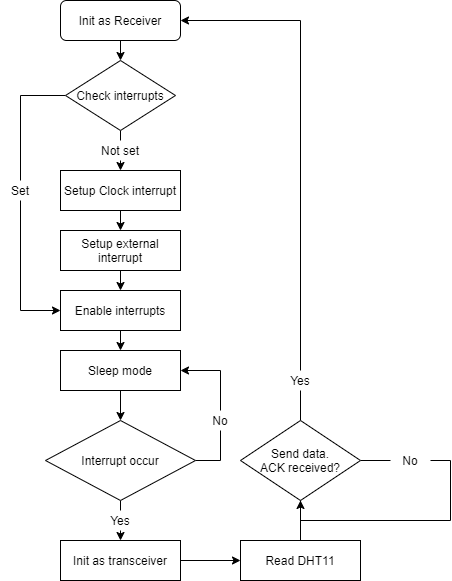

The diagram above was exported from draw.io. Its source (the exported page's mxGraphModel, read from the mxfile embedded in the PNG):
<mxGraphModel dx="2062" dy="762" grid="1" gridSize="10" guides="1" tooltips="1" connect="1" arrows="1" fold="1" page="1" pageScale="1" pageWidth="827" pageHeight="1169" math="0" shadow="0">
  <root>
    <mxCell id="WIyWlLk6GJQsqaUBKTNV-0" />
    <mxCell id="WIyWlLk6GJQsqaUBKTNV-1" parent="WIyWlLk6GJQsqaUBKTNV-0" />
    <mxCell id="stlUCftwN58ZZIZDdccG-22" style="edgeStyle=orthogonalEdgeStyle;rounded=0;orthogonalLoop=1;jettySize=auto;html=1;exitX=0.5;exitY=1;exitDx=0;exitDy=0;entryX=0.5;entryY=0;entryDx=0;entryDy=0;endArrow=classic;endFill=1;" edge="1" parent="WIyWlLk6GJQsqaUBKTNV-1" source="WIyWlLk6GJQsqaUBKTNV-3" target="stlUCftwN58ZZIZDdccG-21">
      <mxGeometry relative="1" as="geometry" />
    </mxCell>
    <mxCell id="WIyWlLk6GJQsqaUBKTNV-3" value="Init as Receiver" style="rounded=1;whiteSpace=wrap;html=1;fontSize=12;glass=0;strokeWidth=1;shadow=0;" parent="WIyWlLk6GJQsqaUBKTNV-1" vertex="1">
      <mxGeometry x="100" y="20" width="120" height="40" as="geometry" />
    </mxCell>
    <mxCell id="stlUCftwN58ZZIZDdccG-4" style="edgeStyle=orthogonalEdgeStyle;rounded=0;orthogonalLoop=1;jettySize=auto;html=1;exitX=0.5;exitY=1;exitDx=0;exitDy=0;entryX=0.5;entryY=0;entryDx=0;entryDy=0;" edge="1" parent="WIyWlLk6GJQsqaUBKTNV-1" source="stlUCftwN58ZZIZDdccG-0" target="stlUCftwN58ZZIZDdccG-3">
      <mxGeometry relative="1" as="geometry" />
    </mxCell>
    <mxCell id="stlUCftwN58ZZIZDdccG-0" value="Setup Clock interrupt" style="rounded=0;whiteSpace=wrap;html=1;" vertex="1" parent="WIyWlLk6GJQsqaUBKTNV-1">
      <mxGeometry x="100" y="190" width="120" height="40" as="geometry" />
    </mxCell>
    <mxCell id="stlUCftwN58ZZIZDdccG-51" style="edgeStyle=orthogonalEdgeStyle;rounded=0;orthogonalLoop=1;jettySize=auto;html=1;exitX=0.5;exitY=1;exitDx=0;exitDy=0;entryX=0.5;entryY=0;entryDx=0;entryDy=0;endArrow=classic;endFill=1;" edge="1" parent="WIyWlLk6GJQsqaUBKTNV-1" source="stlUCftwN58ZZIZDdccG-3" target="stlUCftwN58ZZIZDdccG-50">
      <mxGeometry relative="1" as="geometry" />
    </mxCell>
    <mxCell id="stlUCftwN58ZZIZDdccG-3" value="Setup external interrupt" style="rounded=0;whiteSpace=wrap;html=1;" vertex="1" parent="WIyWlLk6GJQsqaUBKTNV-1">
      <mxGeometry x="100" y="250" width="120" height="40" as="geometry" />
    </mxCell>
    <mxCell id="stlUCftwN58ZZIZDdccG-8" style="edgeStyle=orthogonalEdgeStyle;rounded=0;orthogonalLoop=1;jettySize=auto;html=1;exitX=0.5;exitY=1;exitDx=0;exitDy=0;entryX=0.5;entryY=0;entryDx=0;entryDy=0;" edge="1" parent="WIyWlLk6GJQsqaUBKTNV-1" source="stlUCftwN58ZZIZDdccG-5" target="stlUCftwN58ZZIZDdccG-7">
      <mxGeometry relative="1" as="geometry" />
    </mxCell>
    <mxCell id="stlUCftwN58ZZIZDdccG-5" value="Sleep mode" style="rounded=0;whiteSpace=wrap;html=1;" vertex="1" parent="WIyWlLk6GJQsqaUBKTNV-1">
      <mxGeometry x="100" y="370" width="120" height="40" as="geometry" />
    </mxCell>
    <mxCell id="stlUCftwN58ZZIZDdccG-15" style="edgeStyle=orthogonalEdgeStyle;rounded=0;orthogonalLoop=1;jettySize=auto;html=1;exitX=1;exitY=0.5;exitDx=0;exitDy=0;entryX=0.5;entryY=1;entryDx=0;entryDy=0;endArrow=none;endFill=0;" edge="1" parent="WIyWlLk6GJQsqaUBKTNV-1" source="stlUCftwN58ZZIZDdccG-7" target="stlUCftwN58ZZIZDdccG-14">
      <mxGeometry relative="1" as="geometry" />
    </mxCell>
    <mxCell id="stlUCftwN58ZZIZDdccG-18" style="edgeStyle=orthogonalEdgeStyle;rounded=0;orthogonalLoop=1;jettySize=auto;html=1;exitX=0.5;exitY=1;exitDx=0;exitDy=0;entryX=0.5;entryY=0;entryDx=0;entryDy=0;endArrow=none;endFill=0;" edge="1" parent="WIyWlLk6GJQsqaUBKTNV-1" source="stlUCftwN58ZZIZDdccG-7" target="stlUCftwN58ZZIZDdccG-17">
      <mxGeometry relative="1" as="geometry" />
    </mxCell>
    <mxCell id="stlUCftwN58ZZIZDdccG-7" value="Interrupt occur" style="rhombus;whiteSpace=wrap;html=1;" vertex="1" parent="WIyWlLk6GJQsqaUBKTNV-1">
      <mxGeometry x="85" y="440" width="150" height="80" as="geometry" />
    </mxCell>
    <mxCell id="stlUCftwN58ZZIZDdccG-35" style="edgeStyle=orthogonalEdgeStyle;rounded=0;orthogonalLoop=1;jettySize=auto;html=1;exitX=1;exitY=0.5;exitDx=0;exitDy=0;entryX=0;entryY=0.5;entryDx=0;entryDy=0;endArrow=classic;endFill=1;" edge="1" parent="WIyWlLk6GJQsqaUBKTNV-1" source="stlUCftwN58ZZIZDdccG-9" target="stlUCftwN58ZZIZDdccG-34">
      <mxGeometry relative="1" as="geometry" />
    </mxCell>
    <mxCell id="stlUCftwN58ZZIZDdccG-9" value="Init as transceiver" style="rounded=0;whiteSpace=wrap;html=1;" vertex="1" parent="WIyWlLk6GJQsqaUBKTNV-1">
      <mxGeometry x="100" y="560" width="120" height="40" as="geometry" />
    </mxCell>
    <mxCell id="stlUCftwN58ZZIZDdccG-16" style="edgeStyle=orthogonalEdgeStyle;rounded=0;orthogonalLoop=1;jettySize=auto;html=1;exitX=0.5;exitY=0;exitDx=0;exitDy=0;entryX=1;entryY=0.5;entryDx=0;entryDy=0;endArrow=classic;endFill=1;" edge="1" parent="WIyWlLk6GJQsqaUBKTNV-1" source="stlUCftwN58ZZIZDdccG-14" target="stlUCftwN58ZZIZDdccG-5">
      <mxGeometry relative="1" as="geometry" />
    </mxCell>
    <mxCell id="stlUCftwN58ZZIZDdccG-14" value="No" style="text;html=1;strokeColor=none;fillColor=none;align=center;verticalAlign=middle;whiteSpace=wrap;rounded=0;" vertex="1" parent="WIyWlLk6GJQsqaUBKTNV-1">
      <mxGeometry x="240" y="430" width="40" height="20" as="geometry" />
    </mxCell>
    <mxCell id="stlUCftwN58ZZIZDdccG-19" style="edgeStyle=orthogonalEdgeStyle;rounded=0;orthogonalLoop=1;jettySize=auto;html=1;exitX=0.5;exitY=1;exitDx=0;exitDy=0;entryX=0.5;entryY=0;entryDx=0;entryDy=0;endArrow=classic;endFill=1;" edge="1" parent="WIyWlLk6GJQsqaUBKTNV-1" source="stlUCftwN58ZZIZDdccG-17" target="stlUCftwN58ZZIZDdccG-9">
      <mxGeometry relative="1" as="geometry" />
    </mxCell>
    <mxCell id="stlUCftwN58ZZIZDdccG-17" value="Yes" style="text;html=1;strokeColor=none;fillColor=none;align=center;verticalAlign=middle;whiteSpace=wrap;rounded=0;" vertex="1" parent="WIyWlLk6GJQsqaUBKTNV-1">
      <mxGeometry x="140" y="530" width="40" height="20" as="geometry" />
    </mxCell>
    <mxCell id="stlUCftwN58ZZIZDdccG-23" style="edgeStyle=orthogonalEdgeStyle;rounded=0;orthogonalLoop=1;jettySize=auto;html=1;exitX=0.5;exitY=1;exitDx=0;exitDy=0;entryX=0.5;entryY=0;entryDx=0;entryDy=0;endArrow=classic;endFill=1;" edge="1" parent="WIyWlLk6GJQsqaUBKTNV-1" source="stlUCftwN58ZZIZDdccG-20" target="stlUCftwN58ZZIZDdccG-0">
      <mxGeometry relative="1" as="geometry" />
    </mxCell>
    <mxCell id="stlUCftwN58ZZIZDdccG-20" value="Not set" style="text;html=1;strokeColor=none;fillColor=none;align=center;verticalAlign=middle;whiteSpace=wrap;rounded=0;" vertex="1" parent="WIyWlLk6GJQsqaUBKTNV-1">
      <mxGeometry x="130" y="160" width="60" height="20" as="geometry" />
    </mxCell>
    <mxCell id="stlUCftwN58ZZIZDdccG-24" style="edgeStyle=orthogonalEdgeStyle;rounded=0;orthogonalLoop=1;jettySize=auto;html=1;exitX=0.5;exitY=1;exitDx=0;exitDy=0;entryX=0.5;entryY=0;entryDx=0;entryDy=0;endArrow=none;endFill=0;" edge="1" parent="WIyWlLk6GJQsqaUBKTNV-1" source="stlUCftwN58ZZIZDdccG-21" target="stlUCftwN58ZZIZDdccG-20">
      <mxGeometry relative="1" as="geometry" />
    </mxCell>
    <mxCell id="stlUCftwN58ZZIZDdccG-31" style="edgeStyle=orthogonalEdgeStyle;rounded=0;orthogonalLoop=1;jettySize=auto;html=1;exitX=0;exitY=0.5;exitDx=0;exitDy=0;entryX=0.5;entryY=0;entryDx=0;entryDy=0;endArrow=none;endFill=0;" edge="1" parent="WIyWlLk6GJQsqaUBKTNV-1" source="stlUCftwN58ZZIZDdccG-21" target="stlUCftwN58ZZIZDdccG-29">
      <mxGeometry relative="1" as="geometry" />
    </mxCell>
    <mxCell id="stlUCftwN58ZZIZDdccG-21" value="Check interrupts" style="rhombus;whiteSpace=wrap;html=1;" vertex="1" parent="WIyWlLk6GJQsqaUBKTNV-1">
      <mxGeometry x="105" y="80" width="110" height="70" as="geometry" />
    </mxCell>
    <mxCell id="stlUCftwN58ZZIZDdccG-54" style="edgeStyle=orthogonalEdgeStyle;rounded=0;orthogonalLoop=1;jettySize=auto;html=1;exitX=0.5;exitY=1;exitDx=0;exitDy=0;entryX=0;entryY=0.5;entryDx=0;entryDy=0;endArrow=classic;endFill=1;" edge="1" parent="WIyWlLk6GJQsqaUBKTNV-1" source="stlUCftwN58ZZIZDdccG-29" target="stlUCftwN58ZZIZDdccG-50">
      <mxGeometry relative="1" as="geometry" />
    </mxCell>
    <mxCell id="stlUCftwN58ZZIZDdccG-29" value="Set" style="text;html=1;strokeColor=none;fillColor=none;align=center;verticalAlign=middle;whiteSpace=wrap;rounded=0;" vertex="1" parent="WIyWlLk6GJQsqaUBKTNV-1">
      <mxGeometry x="40" y="200" width="40" height="20" as="geometry" />
    </mxCell>
    <mxCell id="stlUCftwN58ZZIZDdccG-37" style="edgeStyle=orthogonalEdgeStyle;rounded=0;orthogonalLoop=1;jettySize=auto;html=1;exitX=0.5;exitY=0;exitDx=0;exitDy=0;entryX=0.5;entryY=1;entryDx=0;entryDy=0;endArrow=classic;endFill=1;" edge="1" parent="WIyWlLk6GJQsqaUBKTNV-1" source="stlUCftwN58ZZIZDdccG-34" target="stlUCftwN58ZZIZDdccG-36">
      <mxGeometry relative="1" as="geometry" />
    </mxCell>
    <mxCell id="stlUCftwN58ZZIZDdccG-34" value="Read DHT11" style="rounded=0;whiteSpace=wrap;html=1;" vertex="1" parent="WIyWlLk6GJQsqaUBKTNV-1">
      <mxGeometry x="280" y="560" width="120" height="40" as="geometry" />
    </mxCell>
    <mxCell id="stlUCftwN58ZZIZDdccG-41" style="edgeStyle=orthogonalEdgeStyle;rounded=0;orthogonalLoop=1;jettySize=auto;html=1;exitX=1;exitY=0.5;exitDx=0;exitDy=0;entryX=0;entryY=0.5;entryDx=0;entryDy=0;endArrow=none;endFill=0;" edge="1" parent="WIyWlLk6GJQsqaUBKTNV-1" source="stlUCftwN58ZZIZDdccG-36" target="stlUCftwN58ZZIZDdccG-40">
      <mxGeometry relative="1" as="geometry" />
    </mxCell>
    <mxCell id="stlUCftwN58ZZIZDdccG-43" style="edgeStyle=orthogonalEdgeStyle;rounded=0;orthogonalLoop=1;jettySize=auto;html=1;exitX=0.5;exitY=0;exitDx=0;exitDy=0;entryX=0.5;entryY=1;entryDx=0;entryDy=0;endArrow=none;endFill=0;" edge="1" parent="WIyWlLk6GJQsqaUBKTNV-1" source="stlUCftwN58ZZIZDdccG-36" target="stlUCftwN58ZZIZDdccG-39">
      <mxGeometry relative="1" as="geometry" />
    </mxCell>
    <mxCell id="stlUCftwN58ZZIZDdccG-36" value="Send data.&lt;br&gt;ACK received?" style="rhombus;whiteSpace=wrap;html=1;" vertex="1" parent="WIyWlLk6GJQsqaUBKTNV-1">
      <mxGeometry x="280" y="440" width="120" height="80" as="geometry" />
    </mxCell>
    <mxCell id="stlUCftwN58ZZIZDdccG-55" style="edgeStyle=orthogonalEdgeStyle;rounded=0;orthogonalLoop=1;jettySize=auto;html=1;exitX=0.5;exitY=0;exitDx=0;exitDy=0;entryX=1;entryY=0.5;entryDx=0;entryDy=0;endArrow=classic;endFill=1;" edge="1" parent="WIyWlLk6GJQsqaUBKTNV-1" source="stlUCftwN58ZZIZDdccG-39" target="WIyWlLk6GJQsqaUBKTNV-3">
      <mxGeometry relative="1" as="geometry" />
    </mxCell>
    <mxCell id="stlUCftwN58ZZIZDdccG-39" value="Yes" style="text;html=1;strokeColor=none;fillColor=none;align=center;verticalAlign=middle;whiteSpace=wrap;rounded=0;" vertex="1" parent="WIyWlLk6GJQsqaUBKTNV-1">
      <mxGeometry x="320" y="390" width="40" height="20" as="geometry" />
    </mxCell>
    <mxCell id="stlUCftwN58ZZIZDdccG-42" style="edgeStyle=orthogonalEdgeStyle;rounded=0;orthogonalLoop=1;jettySize=auto;html=1;exitX=1;exitY=0.5;exitDx=0;exitDy=0;entryX=0.5;entryY=1;entryDx=0;entryDy=0;endArrow=none;endFill=0;" edge="1" parent="WIyWlLk6GJQsqaUBKTNV-1" source="stlUCftwN58ZZIZDdccG-40" target="stlUCftwN58ZZIZDdccG-36">
      <mxGeometry relative="1" as="geometry" />
    </mxCell>
    <mxCell id="stlUCftwN58ZZIZDdccG-40" value="No" style="text;html=1;strokeColor=none;fillColor=none;align=center;verticalAlign=middle;whiteSpace=wrap;rounded=0;" vertex="1" parent="WIyWlLk6GJQsqaUBKTNV-1">
      <mxGeometry x="430" y="470" width="40" height="20" as="geometry" />
    </mxCell>
    <mxCell id="stlUCftwN58ZZIZDdccG-53" style="edgeStyle=orthogonalEdgeStyle;rounded=0;orthogonalLoop=1;jettySize=auto;html=1;exitX=0.5;exitY=1;exitDx=0;exitDy=0;entryX=0.5;entryY=0;entryDx=0;entryDy=0;endArrow=classic;endFill=1;" edge="1" parent="WIyWlLk6GJQsqaUBKTNV-1" source="stlUCftwN58ZZIZDdccG-50" target="stlUCftwN58ZZIZDdccG-5">
      <mxGeometry relative="1" as="geometry" />
    </mxCell>
    <mxCell id="stlUCftwN58ZZIZDdccG-50" value="Enable interrupts" style="rounded=0;whiteSpace=wrap;html=1;" vertex="1" parent="WIyWlLk6GJQsqaUBKTNV-1">
      <mxGeometry x="100" y="310" width="120" height="40" as="geometry" />
    </mxCell>
  </root>
</mxGraphModel>